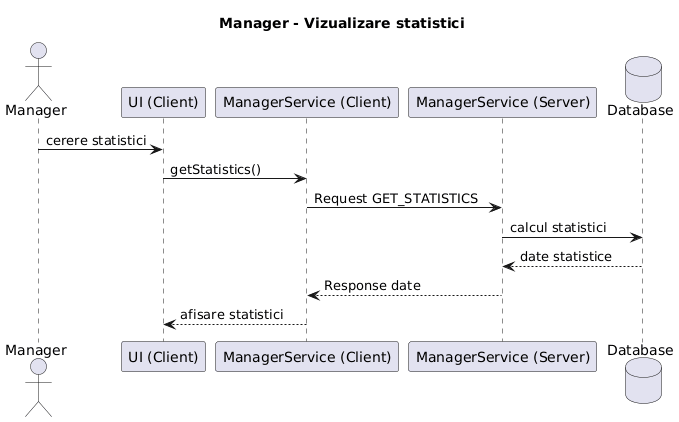

The diagram above was rendered by PlantUML. Its source (embedded in the PNG):
@startuml
title Manager - Vizualizare statistici

actor Manager
participant "UI (Client)" as UI
participant "ManagerService (Client)" as CS
participant "ManagerService (Server)" as SS
database "Database" as DB

Manager -> UI : cerere statistici
UI -> CS : getStatistics()
CS -> SS : Request GET_STATISTICS
SS -> DB : calcul statistici
DB --> SS : date statistice
SS --> CS : Response date
CS --> UI : afisare statistici
@enduml